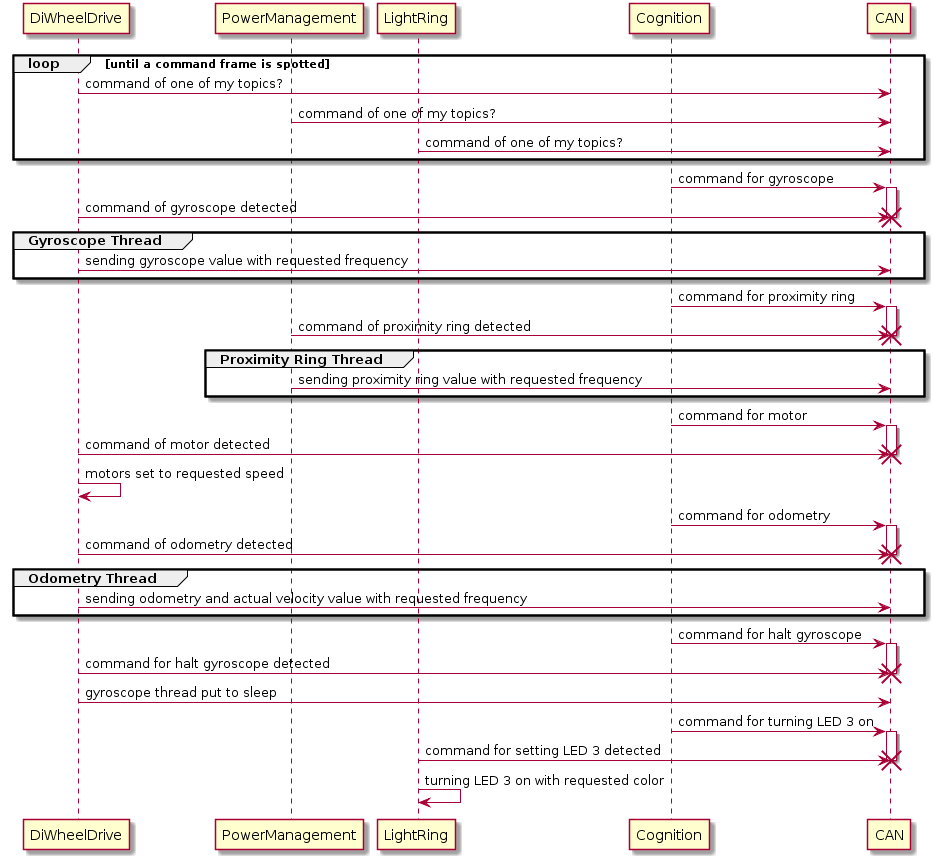

The diagram above was rendered by PlantUML. Its source (embedded in the PNG):
@startuml
participant DiWheelDrive
participant PowerManagement
participant LightRing
participant Cognition
participant CAN

loop until a command frame is spotted
     DiWheelDrive -> CAN: command of one of my topics?
     PowerManagement -> CAN: command of one of my topics?
     LightRing -> CAN:command of one of my topics?
end

Cognition -> CAN : command for gyroscope
activate CAN
DiWheelDrive -> CAN: command of gyroscope detected
destroy CAN

group Gyroscope Thread
     DiWheelDrive -> CAN: sending gyroscope value with requested frequency
end

Cognition -> CAN : command for proximity ring
activate CAN
PowerManagement -> CAN: command of proximity ring detected
destroy CAN

group Proximity Ring Thread
     PowerManagement -> CAN: sending proximity ring value with requested frequency
end

Cognition -> CAN : command for motor
activate CAN
DiWheelDrive -> CAN: command of motor detected
destroy CAN

DiWheelDrive -> DiWheelDrive: motors set to requested speed

Cognition -> CAN : command for odometry
activate CAN
DiWheelDrive -> CAN: command of odometry detected
destroy CAN

group Odometry Thread
     DiWheelDrive -> CAN: sending odometry and actual velocity value with requested frequency
end

Cognition -> CAN : command for halt gyroscope
activate CAN
DiWheelDrive -> CAN: command for halt gyroscope detected
destroy CAN

DiWheelDrive -> CAN: gyroscope thread put to sleep

Cognition -> CAN : command for turning LED 3 on
activate CAN
LightRing -> CAN: command for setting LED 3 detected
destroy CAN

LightRing -> LightRing: turning LED 3 on with requested color
@enduml